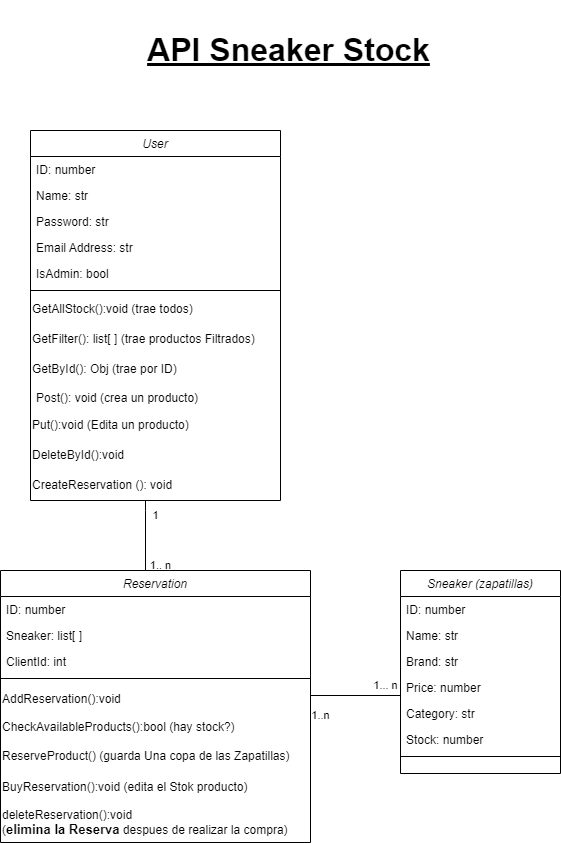

The diagram above was exported from draw.io. Its source (the exported page's mxGraphModel, read from the mxfile embedded in the PNG):
<mxGraphModel dx="1877" dy="530" grid="1" gridSize="10" guides="1" tooltips="1" connect="1" arrows="1" fold="1" page="1" pageScale="1" pageWidth="827" pageHeight="1169" math="0" shadow="0">
  <root>
    <mxCell id="WIyWlLk6GJQsqaUBKTNV-0" />
    <mxCell id="WIyWlLk6GJQsqaUBKTNV-1" parent="WIyWlLk6GJQsqaUBKTNV-0" />
    <mxCell id="uf0dn_Acq0J-F9a55iFD-63" style="edgeStyle=orthogonalEdgeStyle;rounded=0;orthogonalLoop=1;jettySize=auto;html=1;endArrow=none;endFill=0;" parent="WIyWlLk6GJQsqaUBKTNV-1" source="uf0dn_Acq0J-F9a55iFD-0" target="uf0dn_Acq0J-F9a55iFD-53" edge="1">
      <mxGeometry relative="1" as="geometry">
        <Array as="points">
          <mxPoint x="-548" y="520" />
          <mxPoint x="-548" y="520" />
        </Array>
      </mxGeometry>
    </mxCell>
    <mxCell id="uf0dn_Acq0J-F9a55iFD-0" value="User" style="swimlane;fontStyle=2;align=center;verticalAlign=top;childLayout=stackLayout;horizontal=1;startSize=26;horizontalStack=0;resizeParent=1;resizeLast=0;collapsible=1;marginBottom=0;rounded=0;shadow=0;strokeWidth=1;" parent="WIyWlLk6GJQsqaUBKTNV-1" vertex="1">
      <mxGeometry x="-663" y="140" width="250" height="370" as="geometry">
        <mxRectangle x="230" y="140" width="160" height="26" as="alternateBounds" />
      </mxGeometry>
    </mxCell>
    <mxCell id="uf0dn_Acq0J-F9a55iFD-70" value="ID: number" style="text;align=left;verticalAlign=top;spacingLeft=4;spacingRight=4;overflow=hidden;rotatable=0;points=[[0,0.5],[1,0.5]];portConstraint=eastwest;" parent="uf0dn_Acq0J-F9a55iFD-0" vertex="1">
      <mxGeometry y="26" width="250" height="26" as="geometry" />
    </mxCell>
    <mxCell id="uf0dn_Acq0J-F9a55iFD-1" value="Name: str" style="text;align=left;verticalAlign=top;spacingLeft=4;spacingRight=4;overflow=hidden;rotatable=0;points=[[0,0.5],[1,0.5]];portConstraint=eastwest;" parent="uf0dn_Acq0J-F9a55iFD-0" vertex="1">
      <mxGeometry y="52" width="250" height="26" as="geometry" />
    </mxCell>
    <mxCell id="uf0dn_Acq0J-F9a55iFD-2" value="Password: str" style="text;align=left;verticalAlign=top;spacingLeft=4;spacingRight=4;overflow=hidden;rotatable=0;points=[[0,0.5],[1,0.5]];portConstraint=eastwest;" parent="uf0dn_Acq0J-F9a55iFD-0" vertex="1">
      <mxGeometry y="78" width="250" height="26" as="geometry" />
    </mxCell>
    <mxCell id="uf0dn_Acq0J-F9a55iFD-3" value="Email Address: str" style="text;align=left;verticalAlign=top;spacingLeft=4;spacingRight=4;overflow=hidden;rotatable=0;points=[[0,0.5],[1,0.5]];portConstraint=eastwest;rounded=0;shadow=0;html=0;" parent="uf0dn_Acq0J-F9a55iFD-0" vertex="1">
      <mxGeometry y="104" width="250" height="26" as="geometry" />
    </mxCell>
    <mxCell id="uf0dn_Acq0J-F9a55iFD-4" value="IsAdmin: bool" style="text;align=left;verticalAlign=top;spacingLeft=4;spacingRight=4;overflow=hidden;rotatable=0;points=[[0,0.5],[1,0.5]];portConstraint=eastwest;rounded=0;shadow=0;html=0;" parent="uf0dn_Acq0J-F9a55iFD-0" vertex="1">
      <mxGeometry y="130" width="250" height="26" as="geometry" />
    </mxCell>
    <mxCell id="uf0dn_Acq0J-F9a55iFD-5" value="" style="line;html=1;strokeWidth=1;align=left;verticalAlign=middle;spacingTop=-1;spacingLeft=3;spacingRight=3;rotatable=0;labelPosition=right;points=[];portConstraint=eastwest;" parent="uf0dn_Acq0J-F9a55iFD-0" vertex="1">
      <mxGeometry y="156" width="250" height="8" as="geometry" />
    </mxCell>
    <mxCell id="uf0dn_Acq0J-F9a55iFD-50" value="GetAllStock():void (trae todos)" style="text;html=1;align=left;verticalAlign=middle;resizable=0;points=[];autosize=1;strokeColor=none;fillColor=none;" parent="uf0dn_Acq0J-F9a55iFD-0" vertex="1">
      <mxGeometry y="164" width="250" height="30" as="geometry" />
    </mxCell>
    <mxCell id="uf0dn_Acq0J-F9a55iFD-81" value="GetFilter(): list[ ] (trae productos Filtrados)&lt;span style=&quot;color: rgba(0, 0, 0, 0); font-family: monospace; font-size: 0px;&quot;&gt;%3CmxGraphModel%3E%3Croot%3E%3CmxCell%20id%3D%220%22%2F%3E%3CmxCell%20id%3D%221%22%20parent%3D%220%22%2F%3E%3CmxCell%20id%3D%222%22%20value%3D%22AddStock()%3Avoid%22%20style%3D%22text%3Bhtml%3D1%3Balign%3Dleft%3BverticalAlign%3Dmiddle%3Bresizable%3D0%3Bpoints%3D%5B%5D%3Bautosize%3D1%3BstrokeColor%3Dnone%3BfillColor%3Dnone%3B%22%20vertex%3D%221%22%20parent%3D%221%22%3E%3CmxGeometry%20x%3D%22-190%22%20y%3D%22104%22%20width%3D%22180%22%20height%3D%2230%22%20as%3D%22geometry%22%2F%3E%3C%2FmxCell%3E%3C%2Froot%3E%3C%2FmxGraphModel%3E&lt;/span&gt;&lt;span style=&quot;color: rgba(0, 0, 0, 0); font-family: monospace; font-size: 0px;&quot;&gt;%3CmxGraphModel%3E%3Croot%3E%3CmxCell%20id%3D%220%22%2F%3E%3CmxCell%20id%3D%221%22%20parent%3D%220%22%2F%3E%3CmxCell%20id%3D%222%22%20value%3D%22AddStock()%3Avoid%22%20style%3D%22text%3Bhtml%3D1%3Balign%3Dleft%3BverticalAlign%3Dmiddle%3Bresizable%3D0%3Bpoints%3D%5B%5D%3Bautosize%3D1%3BstrokeColor%3Dnone%3BfillColor%3Dnone%3B%22%20vertex%3D%221%22%20parent%3D%221%22%3E%3CmxGeometry%20x%3D%22-190%22%20y%3D%22104%22%20width%3D%22180%22%20height%3D%2230%22%20as%3D%22geometry%22%2F%3E%3C%2FmxCell%3E%3C%2Froot%3E%3C%2FmxGraphModel%3E&lt;/span&gt;" style="text;html=1;align=left;verticalAlign=middle;resizable=0;points=[];autosize=1;strokeColor=none;fillColor=none;" parent="uf0dn_Acq0J-F9a55iFD-0" vertex="1">
      <mxGeometry y="194" width="250" height="30" as="geometry" />
    </mxCell>
    <mxCell id="uf0dn_Acq0J-F9a55iFD-80" value="GetById(): Obj (trae por ID)&lt;span style=&quot;color: rgba(0, 0, 0, 0); font-family: monospace; font-size: 0px;&quot;&gt;%3CmxGraphModel%3E%3Croot%3E%3CmxCell%20id%3D%220%22%2F%3E%3CmxCell%20id%3D%221%22%20parent%3D%220%22%2F%3E%3CmxCell%20id%3D%222%22%20value%3D%22AddStock()%3Avoid%22%20style%3D%22text%3Bhtml%3D1%3Balign%3Dleft%3BverticalAlign%3Dmiddle%3Bresizable%3D0%3Bpoints%3D%5B%5D%3Bautosize%3D1%3BstrokeColor%3Dnone%3BfillColor%3Dnone%3B%22%20vertex%3D%221%22%20parent%3D%221%22%3E%3CmxGeometry%20x%3D%22-190%22%20y%3D%22104%22%20width%3D%22180%22%20height%3D%2230%22%20as%3D%22geometry%22%2F%3E%3C%2FmxCell%3E%3C%2Froot%3E%3C%2FmxGraphModel%3E&lt;/span&gt;&lt;span style=&quot;color: rgba(0, 0, 0, 0); font-family: monospace; font-size: 0px;&quot;&gt;%3CmxGraphModel%3E%3Croot%3E%3CmxCell%20id%3D%220%22%2F%3E%3CmxCell%20id%3D%221%22%20parent%3D%220%22%2F%3E%3CmxCell%20id%3D%222%22%20value%3D%22AddStock()%3Avoid%22%20style%3D%22text%3Bhtml%3D1%3Balign%3Dleft%3BverticalAlign%3Dmiddle%3Bresizable%3D0%3Bpoints%3D%5B%5D%3Bautosize%3D1%3BstrokeColor%3Dnone%3BfillColor%3Dnone%3B%22%20vertex%3D%221%22%20parent%3D%221%22%3E%3CmxGeometry%20x%3D%22-190%22%20y%3D%22104%22%20width%3D%22180%22%20height%3D%2230%22%20as%3D%22geometry%22%2F%3E%3C%2FmxCell%3E%3C%2Froot%3E%3C%2FmxGraphModel%3E&lt;/span&gt;" style="text;html=1;align=left;verticalAlign=middle;resizable=0;points=[];autosize=1;strokeColor=none;fillColor=none;" parent="uf0dn_Acq0J-F9a55iFD-0" vertex="1">
      <mxGeometry y="224" width="250" height="30" as="geometry" />
    </mxCell>
    <mxCell id="uf0dn_Acq0J-F9a55iFD-67" value="Post(): void (crea un producto)" style="text;align=left;verticalAlign=top;spacingLeft=4;spacingRight=4;overflow=hidden;rotatable=0;points=[[0,0.5],[1,0.5]];portConstraint=eastwest;" parent="uf0dn_Acq0J-F9a55iFD-0" vertex="1">
      <mxGeometry y="254" width="250" height="26" as="geometry" />
    </mxCell>
    <mxCell id="uf0dn_Acq0J-F9a55iFD-52" value="Put():void (Edita un producto)" style="text;html=1;align=left;verticalAlign=middle;resizable=0;points=[];autosize=1;strokeColor=none;fillColor=none;" parent="uf0dn_Acq0J-F9a55iFD-0" vertex="1">
      <mxGeometry y="280" width="250" height="30" as="geometry" />
    </mxCell>
    <mxCell id="uf0dn_Acq0J-F9a55iFD-51" value="DeleteById():void" style="text;html=1;align=left;verticalAlign=middle;resizable=0;points=[];autosize=1;strokeColor=none;fillColor=none;" parent="uf0dn_Acq0J-F9a55iFD-0" vertex="1">
      <mxGeometry y="310" width="250" height="30" as="geometry" />
    </mxCell>
    <mxCell id="uf0dn_Acq0J-F9a55iFD-82" value="CreateReservation (): void" style="text;html=1;align=left;verticalAlign=middle;resizable=0;points=[];autosize=1;strokeColor=none;fillColor=none;" parent="uf0dn_Acq0J-F9a55iFD-0" vertex="1">
      <mxGeometry y="340" width="250" height="30" as="geometry" />
    </mxCell>
    <mxCell id="uf0dn_Acq0J-F9a55iFD-28" value="Sneaker (zapatillas)" style="swimlane;fontStyle=2;align=center;verticalAlign=top;childLayout=stackLayout;horizontal=1;startSize=26;horizontalStack=0;resizeParent=1;resizeLast=0;collapsible=1;marginBottom=0;rounded=0;shadow=0;strokeWidth=1;" parent="WIyWlLk6GJQsqaUBKTNV-1" vertex="1">
      <mxGeometry x="-293" y="580" width="160" height="203" as="geometry">
        <mxRectangle x="230" y="140" width="160" height="26" as="alternateBounds" />
      </mxGeometry>
    </mxCell>
    <mxCell id="uf0dn_Acq0J-F9a55iFD-29" value="ID: number" style="text;align=left;verticalAlign=top;spacingLeft=4;spacingRight=4;overflow=hidden;rotatable=0;points=[[0,0.5],[1,0.5]];portConstraint=eastwest;" parent="uf0dn_Acq0J-F9a55iFD-28" vertex="1">
      <mxGeometry y="26" width="160" height="26" as="geometry" />
    </mxCell>
    <mxCell id="uf0dn_Acq0J-F9a55iFD-30" value="Name: str" style="text;align=left;verticalAlign=top;spacingLeft=4;spacingRight=4;overflow=hidden;rotatable=0;points=[[0,0.5],[1,0.5]];portConstraint=eastwest;rounded=0;shadow=0;html=0;" parent="uf0dn_Acq0J-F9a55iFD-28" vertex="1">
      <mxGeometry y="52" width="160" height="26" as="geometry" />
    </mxCell>
    <mxCell id="uf0dn_Acq0J-F9a55iFD-31" value="Brand: str" style="text;align=left;verticalAlign=top;spacingLeft=4;spacingRight=4;overflow=hidden;rotatable=0;points=[[0,0.5],[1,0.5]];portConstraint=eastwest;rounded=0;shadow=0;html=0;" parent="uf0dn_Acq0J-F9a55iFD-28" vertex="1">
      <mxGeometry y="78" width="160" height="26" as="geometry" />
    </mxCell>
    <mxCell id="uf0dn_Acq0J-F9a55iFD-35" value="Price: number " style="text;align=left;verticalAlign=top;spacingLeft=4;spacingRight=4;overflow=hidden;rotatable=0;points=[[0,0.5],[1,0.5]];portConstraint=eastwest;rounded=0;shadow=0;html=0;" parent="uf0dn_Acq0J-F9a55iFD-28" vertex="1">
      <mxGeometry y="104" width="160" height="26" as="geometry" />
    </mxCell>
    <mxCell id="uf0dn_Acq0J-F9a55iFD-32" value="Category: str" style="text;align=left;verticalAlign=top;spacingLeft=4;spacingRight=4;overflow=hidden;rotatable=0;points=[[0,0.5],[1,0.5]];portConstraint=eastwest;rounded=0;shadow=0;html=0;" parent="uf0dn_Acq0J-F9a55iFD-28" vertex="1">
      <mxGeometry y="130" width="160" height="26" as="geometry" />
    </mxCell>
    <mxCell id="uf0dn_Acq0J-F9a55iFD-36" value="Stock: number" style="text;align=left;verticalAlign=top;spacingLeft=4;spacingRight=4;overflow=hidden;rotatable=0;points=[[0,0.5],[1,0.5]];portConstraint=eastwest;rounded=0;shadow=0;html=0;" parent="uf0dn_Acq0J-F9a55iFD-28" vertex="1">
      <mxGeometry y="156" width="160" height="26" as="geometry" />
    </mxCell>
    <mxCell id="uf0dn_Acq0J-F9a55iFD-38" value="" style="line;html=1;strokeWidth=1;align=left;verticalAlign=middle;spacingTop=-1;spacingLeft=3;spacingRight=3;rotatable=0;labelPosition=right;points=[];portConstraint=eastwest;" parent="uf0dn_Acq0J-F9a55iFD-28" vertex="1">
      <mxGeometry y="182" width="160" height="8" as="geometry" />
    </mxCell>
    <mxCell id="uf0dn_Acq0J-F9a55iFD-53" value="Reservation" style="swimlane;fontStyle=2;align=center;verticalAlign=top;childLayout=stackLayout;horizontal=1;startSize=26;horizontalStack=0;resizeParent=1;resizeLast=0;collapsible=1;marginBottom=0;rounded=0;shadow=0;strokeWidth=1;" parent="WIyWlLk6GJQsqaUBKTNV-1" vertex="1">
      <mxGeometry x="-693" y="580" width="310" height="272" as="geometry">
        <mxRectangle x="230" y="140" width="160" height="26" as="alternateBounds" />
      </mxGeometry>
    </mxCell>
    <mxCell id="uf0dn_Acq0J-F9a55iFD-71" value="ID: number" style="text;align=left;verticalAlign=top;spacingLeft=4;spacingRight=4;overflow=hidden;rotatable=0;points=[[0,0.5],[1,0.5]];portConstraint=eastwest;" parent="uf0dn_Acq0J-F9a55iFD-53" vertex="1">
      <mxGeometry y="26" width="310" height="26" as="geometry" />
    </mxCell>
    <mxCell id="uf0dn_Acq0J-F9a55iFD-54" value="Sneaker: list[ ]" style="text;align=left;verticalAlign=top;spacingLeft=4;spacingRight=4;overflow=hidden;rotatable=0;points=[[0,0.5],[1,0.5]];portConstraint=eastwest;" parent="uf0dn_Acq0J-F9a55iFD-53" vertex="1">
      <mxGeometry y="52" width="310" height="26" as="geometry" />
    </mxCell>
    <mxCell id="uf0dn_Acq0J-F9a55iFD-55" value="ClientId: int" style="text;align=left;verticalAlign=top;spacingLeft=4;spacingRight=4;overflow=hidden;rotatable=0;points=[[0,0.5],[1,0.5]];portConstraint=eastwest;rounded=0;shadow=0;html=0;" parent="uf0dn_Acq0J-F9a55iFD-53" vertex="1">
      <mxGeometry y="78" width="310" height="26" as="geometry" />
    </mxCell>
    <mxCell id="uf0dn_Acq0J-F9a55iFD-56" value="" style="line;html=1;strokeWidth=1;align=left;verticalAlign=middle;spacingTop=-1;spacingLeft=3;spacingRight=3;rotatable=0;labelPosition=right;points=[];portConstraint=eastwest;" parent="uf0dn_Acq0J-F9a55iFD-53" vertex="1">
      <mxGeometry y="104" width="310" height="8" as="geometry" />
    </mxCell>
    <mxCell id="uf0dn_Acq0J-F9a55iFD-58" value="AddReservation():void&lt;span style=&quot;background-color: initial;&quot;&gt;&amp;nbsp;&lt;/span&gt;&lt;div&gt;&lt;br&gt;&lt;div&gt;&lt;div&gt;CheckAvailableProducts():bool (hay stock?)&lt;br&gt;&lt;/div&gt;&lt;/div&gt;&lt;div&gt;&lt;br&gt;&lt;/div&gt;&lt;div&gt;ReserveProduct() (guarda Una copa de las Zapatillas)&lt;br&gt;&lt;/div&gt;&lt;/div&gt;" style="text;html=1;align=left;verticalAlign=middle;resizable=0;points=[];autosize=1;strokeColor=none;fillColor=none;" parent="uf0dn_Acq0J-F9a55iFD-53" vertex="1">
      <mxGeometry y="112" width="310" height="90" as="geometry" />
    </mxCell>
    <mxCell id="uf0dn_Acq0J-F9a55iFD-57" value="BuyReservation():void&amp;nbsp;&lt;span style=&quot;background-color: initial;&quot;&gt;(edita el Stok producto)&amp;nbsp;&lt;/span&gt;" style="text;html=1;align=left;verticalAlign=middle;resizable=0;points=[];autosize=1;strokeColor=none;fillColor=none;" parent="uf0dn_Acq0J-F9a55iFD-53" vertex="1">
      <mxGeometry y="202" width="310" height="30" as="geometry" />
    </mxCell>
    <mxCell id="uf0dn_Acq0J-F9a55iFD-59" value="deleteReservation():void&lt;div&gt;(&lt;b&gt;&lt;font style=&quot;font-size: 13px;&quot;&gt;elimina la Reserva&lt;/font&gt;&lt;/b&gt; despues de realizar la compra)&lt;/div&gt;" style="text;html=1;align=left;verticalAlign=middle;resizable=0;points=[];autosize=1;strokeColor=none;fillColor=none;" parent="uf0dn_Acq0J-F9a55iFD-53" vertex="1">
      <mxGeometry y="232" width="310" height="40" as="geometry" />
    </mxCell>
    <mxCell id="uf0dn_Acq0J-F9a55iFD-60" style="edgeStyle=orthogonalEdgeStyle;rounded=0;orthogonalLoop=1;jettySize=auto;html=1;exitX=0;exitY=0.5;exitDx=0;exitDy=0;endArrow=none;endFill=0;" parent="WIyWlLk6GJQsqaUBKTNV-1" source="uf0dn_Acq0J-F9a55iFD-35" target="uf0dn_Acq0J-F9a55iFD-53" edge="1">
      <mxGeometry relative="1" as="geometry">
        <mxPoint x="-463" y="665" as="sourcePoint" />
        <Array as="points">
          <mxPoint x="-293" y="705" />
        </Array>
      </mxGeometry>
    </mxCell>
    <mxCell id="uf0dn_Acq0J-F9a55iFD-74" value="1" style="text;html=1;align=center;verticalAlign=middle;resizable=0;points=[];autosize=1;strokeColor=none;fillColor=none;fontSize=11;" parent="WIyWlLk6GJQsqaUBKTNV-1" vertex="1">
      <mxGeometry x="-553" y="510" width="30" height="30" as="geometry" />
    </mxCell>
    <mxCell id="uf0dn_Acq0J-F9a55iFD-76" value="1.. n" style="text;html=1;align=center;verticalAlign=middle;resizable=0;points=[];autosize=1;strokeColor=none;fillColor=none;fontSize=11;" parent="WIyWlLk6GJQsqaUBKTNV-1" vertex="1">
      <mxGeometry x="-553" y="560" width="40" height="30" as="geometry" />
    </mxCell>
    <mxCell id="uf0dn_Acq0J-F9a55iFD-77" value="1...&lt;span style=&quot;background-color: initial; font-size: 11px;&quot;&gt;&amp;nbsp;n&lt;/span&gt;" style="text;html=1;align=center;verticalAlign=middle;resizable=0;points=[];autosize=1;strokeColor=none;fillColor=none;fontSize=11;" parent="WIyWlLk6GJQsqaUBKTNV-1" vertex="1">
      <mxGeometry x="-333" y="680" width="50" height="30" as="geometry" />
    </mxCell>
    <mxCell id="uf0dn_Acq0J-F9a55iFD-78" value="1..n" style="text;html=1;align=center;verticalAlign=middle;resizable=0;points=[];autosize=1;strokeColor=none;fillColor=none;fontSize=11;" parent="WIyWlLk6GJQsqaUBKTNV-1" vertex="1">
      <mxGeometry x="-393" y="710" width="40" height="30" as="geometry" />
    </mxCell>
    <mxCell id="-sPd4eXbrR8ysmB5lcZ3-0" value="API Sneaker Stock" style="text;strokeColor=none;fillColor=none;html=1;fontSize=32;fontStyle=5;verticalAlign=middle;align=center;" vertex="1" parent="WIyWlLk6GJQsqaUBKTNV-1">
      <mxGeometry x="-550" y="10" width="290" height="100" as="geometry" />
    </mxCell>
  </root>
</mxGraphModel>